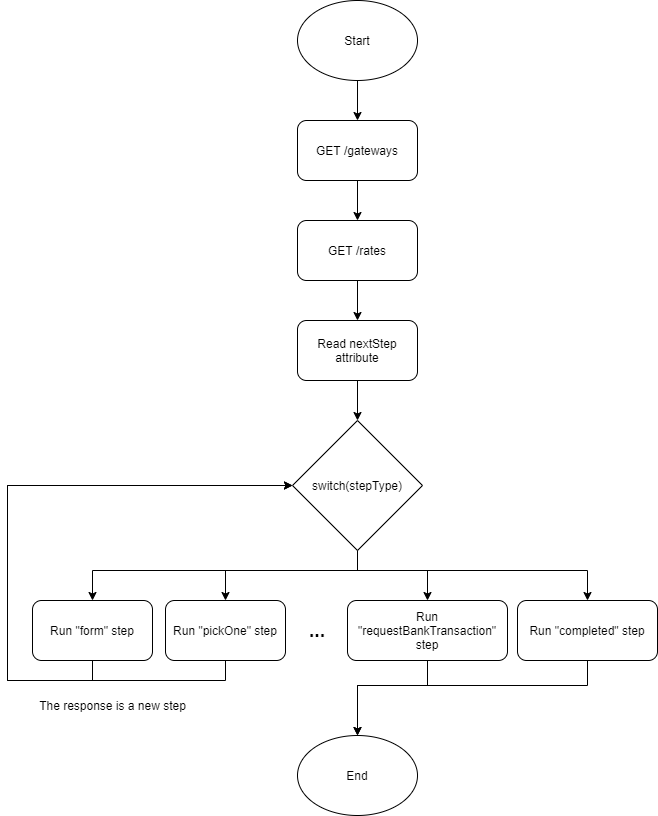

The diagram above was exported from draw.io. Its source (the exported page's mxGraphModel, read from the mxfile embedded in the PNG):
<mxGraphModel dx="1422" dy="1931" grid="1" gridSize="10" guides="1" tooltips="1" connect="1" arrows="1" fold="1" page="1" pageScale="1" pageWidth="827" pageHeight="1169" math="0" shadow="0">
  <root>
    <mxCell id="0" />
    <mxCell id="1" parent="0" />
    <mxCell id="mdUAWfpgWeQ4evb0vz3Q-5" style="edgeStyle=orthogonalEdgeStyle;rounded=0;orthogonalLoop=1;jettySize=auto;html=1;exitX=0.5;exitY=1;exitDx=0;exitDy=0;" parent="1" source="mdUAWfpgWeQ4evb0vz3Q-1" target="mdUAWfpgWeQ4evb0vz3Q-2" edge="1">
      <mxGeometry relative="1" as="geometry" />
    </mxCell>
    <mxCell id="mdUAWfpgWeQ4evb0vz3Q-1" value="GET /gateways" style="rounded=1;whiteSpace=wrap;html=1;" parent="1" vertex="1">
      <mxGeometry x="340" y="60" width="120" height="60" as="geometry" />
    </mxCell>
    <mxCell id="mdUAWfpgWeQ4evb0vz3Q-7" style="edgeStyle=orthogonalEdgeStyle;rounded=0;orthogonalLoop=1;jettySize=auto;html=1;exitX=0.5;exitY=1;exitDx=0;exitDy=0;entryX=0.5;entryY=0;entryDx=0;entryDy=0;" parent="1" source="mdUAWfpgWeQ4evb0vz3Q-2" target="mdUAWfpgWeQ4evb0vz3Q-6" edge="1">
      <mxGeometry relative="1" as="geometry" />
    </mxCell>
    <mxCell id="mdUAWfpgWeQ4evb0vz3Q-2" value="GET /rates" style="rounded=1;whiteSpace=wrap;html=1;" parent="1" vertex="1">
      <mxGeometry x="340" y="160" width="120" height="60" as="geometry" />
    </mxCell>
    <mxCell id="mdUAWfpgWeQ4evb0vz3Q-26" style="edgeStyle=orthogonalEdgeStyle;rounded=0;orthogonalLoop=1;jettySize=auto;html=1;exitX=0.5;exitY=1;exitDx=0;exitDy=0;entryX=0.5;entryY=0;entryDx=0;entryDy=0;" parent="1" source="mdUAWfpgWeQ4evb0vz3Q-6" target="mdUAWfpgWeQ4evb0vz3Q-8" edge="1">
      <mxGeometry relative="1" as="geometry" />
    </mxCell>
    <mxCell id="mdUAWfpgWeQ4evb0vz3Q-6" value="Read nextStep attribute" style="rounded=1;whiteSpace=wrap;html=1;" parent="1" vertex="1">
      <mxGeometry x="340" y="260" width="120" height="60" as="geometry" />
    </mxCell>
    <mxCell id="yAHQqZVi7fEZtAoANtM7-6" style="edgeStyle=orthogonalEdgeStyle;rounded=0;orthogonalLoop=1;jettySize=auto;html=1;exitX=0.5;exitY=1;exitDx=0;exitDy=0;entryX=0.5;entryY=0;entryDx=0;entryDy=0;" edge="1" parent="1" target="mdUAWfpgWeQ4evb0vz3Q-9">
      <mxGeometry relative="1" as="geometry">
        <mxPoint x="400" y="489" as="sourcePoint" />
        <mxPoint x="135" y="524" as="targetPoint" />
        <Array as="points">
          <mxPoint x="400" y="510" />
          <mxPoint x="135" y="510" />
        </Array>
      </mxGeometry>
    </mxCell>
    <mxCell id="yAHQqZVi7fEZtAoANtM7-7" style="edgeStyle=orthogonalEdgeStyle;rounded=0;orthogonalLoop=1;jettySize=auto;html=1;exitX=0.5;exitY=1;exitDx=0;exitDy=0;entryX=0.5;entryY=0;entryDx=0;entryDy=0;" edge="1" parent="1" source="mdUAWfpgWeQ4evb0vz3Q-8" target="mdUAWfpgWeQ4evb0vz3Q-10">
      <mxGeometry relative="1" as="geometry">
        <Array as="points">
          <mxPoint x="400" y="510" />
          <mxPoint x="268" y="510" />
        </Array>
      </mxGeometry>
    </mxCell>
    <mxCell id="yAHQqZVi7fEZtAoANtM7-8" style="edgeStyle=orthogonalEdgeStyle;rounded=0;orthogonalLoop=1;jettySize=auto;html=1;exitX=0.5;exitY=1;exitDx=0;exitDy=0;entryX=0.5;entryY=0;entryDx=0;entryDy=0;" edge="1" parent="1" source="mdUAWfpgWeQ4evb0vz3Q-8" target="mdUAWfpgWeQ4evb0vz3Q-23">
      <mxGeometry relative="1" as="geometry">
        <Array as="points">
          <mxPoint x="400" y="510" />
          <mxPoint x="470" y="510" />
        </Array>
      </mxGeometry>
    </mxCell>
    <mxCell id="yAHQqZVi7fEZtAoANtM7-9" style="edgeStyle=orthogonalEdgeStyle;rounded=0;orthogonalLoop=1;jettySize=auto;html=1;exitX=0.5;exitY=1;exitDx=0;exitDy=0;entryX=0.5;entryY=0;entryDx=0;entryDy=0;" edge="1" parent="1" source="mdUAWfpgWeQ4evb0vz3Q-8" target="yAHQqZVi7fEZtAoANtM7-4">
      <mxGeometry relative="1" as="geometry">
        <Array as="points">
          <mxPoint x="400" y="510" />
          <mxPoint x="630" y="510" />
        </Array>
      </mxGeometry>
    </mxCell>
    <mxCell id="mdUAWfpgWeQ4evb0vz3Q-8" value="switch(stepType)" style="rhombus;whiteSpace=wrap;html=1;" parent="1" vertex="1">
      <mxGeometry x="335" y="360" width="130" height="130" as="geometry" />
    </mxCell>
    <mxCell id="yAHQqZVi7fEZtAoANtM7-10" style="edgeStyle=orthogonalEdgeStyle;rounded=0;orthogonalLoop=1;jettySize=auto;html=1;exitX=0.5;exitY=1;exitDx=0;exitDy=0;entryX=0;entryY=0.5;entryDx=0;entryDy=0;" edge="1" parent="1" source="mdUAWfpgWeQ4evb0vz3Q-9" target="mdUAWfpgWeQ4evb0vz3Q-8">
      <mxGeometry relative="1" as="geometry">
        <Array as="points">
          <mxPoint x="135" y="620" />
          <mxPoint x="50" y="620" />
          <mxPoint x="50" y="425" />
        </Array>
      </mxGeometry>
    </mxCell>
    <mxCell id="mdUAWfpgWeQ4evb0vz3Q-9" value="Run &quot;form&quot; step" style="rounded=1;whiteSpace=wrap;html=1;" parent="1" vertex="1">
      <mxGeometry x="75" y="540" width="120" height="60" as="geometry" />
    </mxCell>
    <mxCell id="yAHQqZVi7fEZtAoANtM7-11" style="edgeStyle=orthogonalEdgeStyle;rounded=0;orthogonalLoop=1;jettySize=auto;html=1;exitX=0.5;exitY=1;exitDx=0;exitDy=0;entryX=0;entryY=0.5;entryDx=0;entryDy=0;" edge="1" parent="1" source="mdUAWfpgWeQ4evb0vz3Q-10" target="mdUAWfpgWeQ4evb0vz3Q-8">
      <mxGeometry relative="1" as="geometry">
        <Array as="points">
          <mxPoint x="268" y="620" />
          <mxPoint x="50" y="620" />
          <mxPoint x="50" y="425" />
        </Array>
      </mxGeometry>
    </mxCell>
    <mxCell id="mdUAWfpgWeQ4evb0vz3Q-10" value="Run &quot;pickOne&quot; step" style="rounded=1;whiteSpace=wrap;html=1;" parent="1" vertex="1">
      <mxGeometry x="208" y="540" width="120" height="60" as="geometry" />
    </mxCell>
    <mxCell id="yAHQqZVi7fEZtAoANtM7-12" style="edgeStyle=orthogonalEdgeStyle;rounded=0;orthogonalLoop=1;jettySize=auto;html=1;exitX=0.5;exitY=1;exitDx=0;exitDy=0;entryX=0.5;entryY=0;entryDx=0;entryDy=0;" edge="1" parent="1" source="mdUAWfpgWeQ4evb0vz3Q-23">
      <mxGeometry relative="1" as="geometry">
        <mxPoint x="400" y="675" as="targetPoint" />
        <Array as="points">
          <mxPoint x="470" y="625" />
          <mxPoint x="400" y="625" />
        </Array>
      </mxGeometry>
    </mxCell>
    <mxCell id="mdUAWfpgWeQ4evb0vz3Q-23" value="Run &quot;requestBankTransaction&quot; step" style="rounded=1;whiteSpace=wrap;html=1;" parent="1" vertex="1">
      <mxGeometry x="390" y="540" width="160" height="60" as="geometry" />
    </mxCell>
    <mxCell id="yAHQqZVi7fEZtAoANtM7-14" style="edgeStyle=orthogonalEdgeStyle;rounded=0;orthogonalLoop=1;jettySize=auto;html=1;exitX=0.5;exitY=1;exitDx=0;exitDy=0;entryX=0.5;entryY=0;entryDx=0;entryDy=0;" edge="1" parent="1" source="yAHQqZVi7fEZtAoANtM7-4">
      <mxGeometry relative="1" as="geometry">
        <mxPoint x="400" y="675" as="targetPoint" />
        <Array as="points">
          <mxPoint x="630" y="625" />
          <mxPoint x="400" y="625" />
        </Array>
      </mxGeometry>
    </mxCell>
    <mxCell id="yAHQqZVi7fEZtAoANtM7-4" value="Run &quot;completed&quot; step" style="rounded=1;whiteSpace=wrap;html=1;" vertex="1" parent="1">
      <mxGeometry x="560" y="540" width="140" height="60" as="geometry" />
    </mxCell>
    <mxCell id="yAHQqZVi7fEZtAoANtM7-5" value="&lt;b&gt;&lt;font style=&quot;font-size: 19px&quot;&gt;...&lt;/font&gt;&lt;/b&gt;" style="text;html=1;strokeColor=none;fillColor=none;align=center;verticalAlign=middle;whiteSpace=wrap;rounded=0;" vertex="1" parent="1">
      <mxGeometry x="340" y="560" width="40" height="20" as="geometry" />
    </mxCell>
    <mxCell id="yAHQqZVi7fEZtAoANtM7-16" style="edgeStyle=orthogonalEdgeStyle;rounded=0;orthogonalLoop=1;jettySize=auto;html=1;exitX=0.5;exitY=1;exitDx=0;exitDy=0;entryX=0.5;entryY=0;entryDx=0;entryDy=0;" edge="1" parent="1" source="yAHQqZVi7fEZtAoANtM7-15" target="mdUAWfpgWeQ4evb0vz3Q-1">
      <mxGeometry relative="1" as="geometry" />
    </mxCell>
    <mxCell id="yAHQqZVi7fEZtAoANtM7-15" value="Start" style="ellipse;whiteSpace=wrap;html=1;" vertex="1" parent="1">
      <mxGeometry x="340" y="-60" width="120.01" height="80" as="geometry" />
    </mxCell>
    <mxCell id="yAHQqZVi7fEZtAoANtM7-17" value="End" style="ellipse;whiteSpace=wrap;html=1;" vertex="1" parent="1">
      <mxGeometry x="339.99" y="675" width="120.01" height="80" as="geometry" />
    </mxCell>
    <mxCell id="yAHQqZVi7fEZtAoANtM7-18" value="The response is a new step" style="text;html=1;align=center;verticalAlign=middle;resizable=0;points=[];autosize=1;" vertex="1" parent="1">
      <mxGeometry x="75" y="635" width="160" height="20" as="geometry" />
    </mxCell>
  </root>
</mxGraphModel>